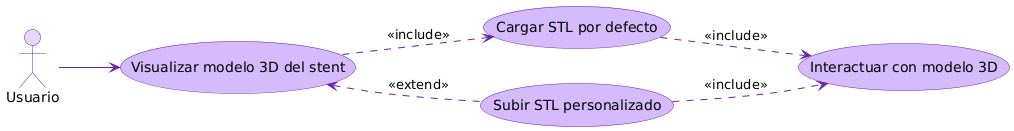

The diagram above was rendered by PlantUML. Its source (embedded in the PNG):
@startuml
left to right direction
skinparam usecase {
  BackgroundColor #D6BBFC
  BorderColor #6B21A8
  ArrowColor #6B21A8
}
skinparam actor {
  BackgroundColor #E9D5FF
  BorderColor #6B21A8
}

actor Usuario
Usuario --> (Visualizar modelo 3D del stent)
(Visualizar modelo 3D del stent) .down.> (Cargar STL por defecto) : <<include>>
(Visualizar modelo 3D del stent) <.down. (Subir STL personalizado) : <<extend>>
(Cargar STL por defecto) .down.> (Interactuar con modelo 3D) : <<include>>
(Subir STL personalizado) .down.> (Interactuar con modelo 3D) : <<include>>
@enduml